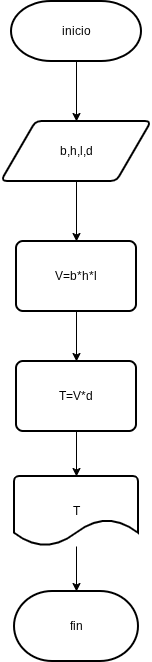

The diagram above was exported from draw.io. Its source (the exported page's mxGraphModel, read from the mxfile embedded in the PNG):
<mxGraphModel dx="860" dy="431" grid="1" gridSize="10" guides="1" tooltips="1" connect="1" arrows="1" fold="1" page="1" pageScale="1" pageWidth="827" pageHeight="1169" math="0" shadow="0">
  <root>
    <mxCell id="0" />
    <mxCell id="1" parent="0" />
    <mxCell id="x6HFZX7Gu3tMMwoP72gm-3" edge="1" parent="1" source="x6HFZX7Gu3tMMwoP72gm-1" style="edgeStyle=orthogonalEdgeStyle;rounded=0;orthogonalLoop=1;jettySize=auto;html=1;" target="x6HFZX7Gu3tMMwoP72gm-2" value="">
      <mxGeometry relative="1" as="geometry" />
    </mxCell>
    <mxCell id="x6HFZX7Gu3tMMwoP72gm-1" parent="1" style="strokeWidth=2;html=1;shape=mxgraph.flowchart.terminator;whiteSpace=wrap;" value="inicio" vertex="1">
      <mxGeometry height="60" width="130" x="349" y="40" as="geometry" />
    </mxCell>
    <mxCell id="x6HFZX7Gu3tMMwoP72gm-5" edge="1" parent="1" source="x6HFZX7Gu3tMMwoP72gm-2" style="edgeStyle=orthogonalEdgeStyle;rounded=0;orthogonalLoop=1;jettySize=auto;html=1;" target="x6HFZX7Gu3tMMwoP72gm-4" value="">
      <mxGeometry relative="1" as="geometry" />
    </mxCell>
    <mxCell id="x6HFZX7Gu3tMMwoP72gm-2" parent="1" style="shape=parallelogram;html=1;strokeWidth=2;perimeter=parallelogramPerimeter;whiteSpace=wrap;rounded=1;arcSize=12;size=0.23;" value="b,h,l,d" vertex="1">
      <mxGeometry height="60" width="150" x="339" y="160" as="geometry" />
    </mxCell>
    <mxCell id="x6HFZX7Gu3tMMwoP72gm-7" edge="1" parent="1" source="x6HFZX7Gu3tMMwoP72gm-4" style="edgeStyle=orthogonalEdgeStyle;rounded=0;orthogonalLoop=1;jettySize=auto;html=1;" target="x6HFZX7Gu3tMMwoP72gm-6" value="">
      <mxGeometry relative="1" as="geometry" />
    </mxCell>
    <mxCell id="x6HFZX7Gu3tMMwoP72gm-4" parent="1" style="rounded=1;whiteSpace=wrap;html=1;absoluteArcSize=1;arcSize=14;strokeWidth=2;" value="V=b*h*l" vertex="1">
      <mxGeometry height="70" width="120" x="354" y="280" as="geometry" />
    </mxCell>
    <mxCell id="x6HFZX7Gu3tMMwoP72gm-9" edge="1" parent="1" source="x6HFZX7Gu3tMMwoP72gm-6" style="edgeStyle=orthogonalEdgeStyle;rounded=0;orthogonalLoop=1;jettySize=auto;html=1;" target="x6HFZX7Gu3tMMwoP72gm-8" value="">
      <mxGeometry relative="1" as="geometry" />
    </mxCell>
    <mxCell id="x6HFZX7Gu3tMMwoP72gm-6" parent="1" style="rounded=1;whiteSpace=wrap;html=1;absoluteArcSize=1;arcSize=14;strokeWidth=2;" value="T=V*d" vertex="1">
      <mxGeometry height="70" width="120" x="354" y="400" as="geometry" />
    </mxCell>
    <mxCell id="x6HFZX7Gu3tMMwoP72gm-11" edge="1" parent="1" source="x6HFZX7Gu3tMMwoP72gm-8" style="edgeStyle=orthogonalEdgeStyle;rounded=0;orthogonalLoop=1;jettySize=auto;html=1;" target="x6HFZX7Gu3tMMwoP72gm-10" value="">
      <mxGeometry relative="1" as="geometry" />
    </mxCell>
    <mxCell id="x6HFZX7Gu3tMMwoP72gm-8" parent="1" style="strokeWidth=2;html=1;shape=mxgraph.flowchart.document2;whiteSpace=wrap;size=0.37988368443080356;" value="T" vertex="1">
      <mxGeometry height="70" width="124" x="352" y="515" as="geometry" />
    </mxCell>
    <mxCell id="x6HFZX7Gu3tMMwoP72gm-10" parent="1" style="strokeWidth=2;html=1;shape=mxgraph.flowchart.terminator;whiteSpace=wrap;" value="fin" vertex="1">
      <mxGeometry height="70" width="124" x="352" y="630" as="geometry" />
    </mxCell>
  </root>
</mxGraphModel>